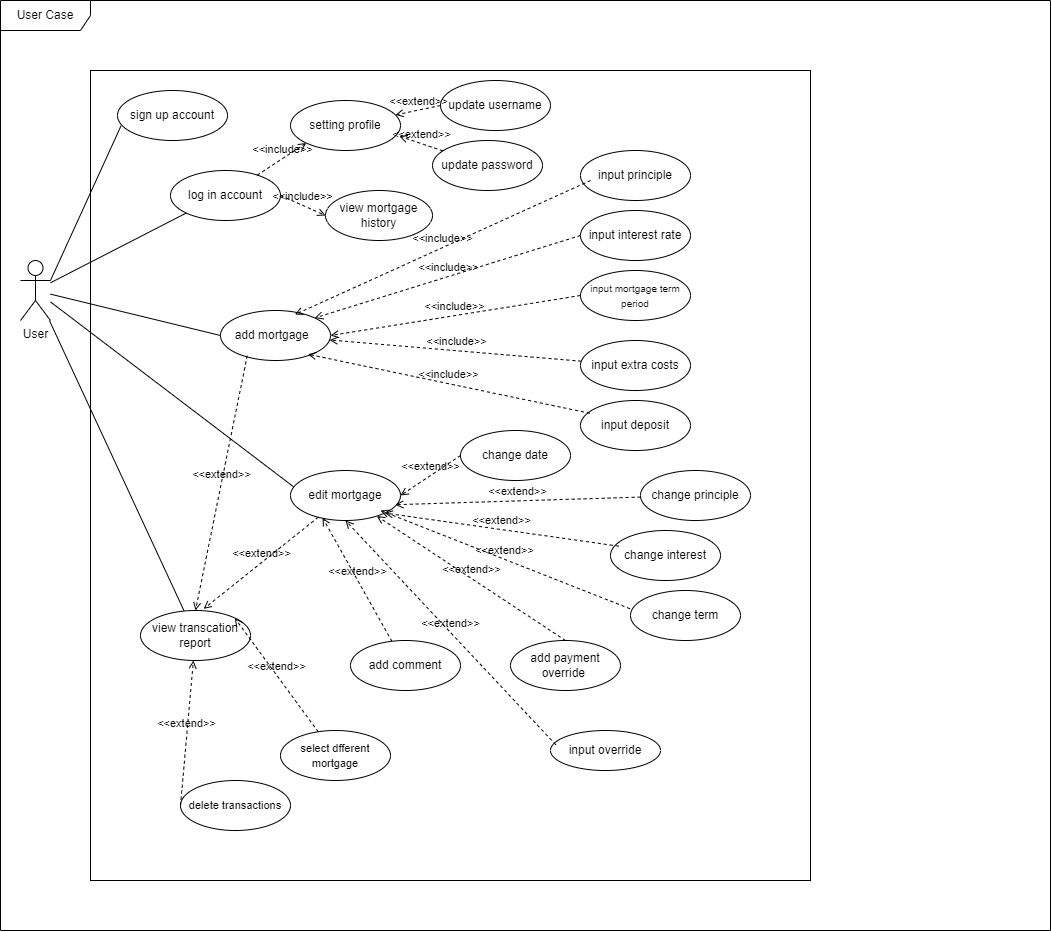

The diagram above was exported from draw.io. Its source (the exported page's mxGraphModel, read from the mxfile embedded in the PNG):
<mxGraphModel dx="1283" dy="764" grid="1" gridSize="10" guides="1" tooltips="1" connect="1" arrows="1" fold="1" page="1" pageScale="1" pageWidth="850" pageHeight="1100" math="0" shadow="0">
  <root>
    <mxCell id="0" />
    <mxCell id="1" parent="0" />
    <mxCell id="JgrPEQfI-AKCmVWHXm03-4" value="" style="rounded=0;whiteSpace=wrap;html=1;" parent="1" vertex="1">
      <mxGeometry x="190" y="100" width="720" height="810" as="geometry" />
    </mxCell>
    <mxCell id="JgrPEQfI-AKCmVWHXm03-14" value="" style="rounded=0;orthogonalLoop=1;jettySize=auto;html=1;endArrow=none;endFill=0;entryX=0;entryY=1;entryDx=0;entryDy=0;" parent="1" source="JgrPEQfI-AKCmVWHXm03-1" target="JgrPEQfI-AKCmVWHXm03-6" edge="1">
      <mxGeometry relative="1" as="geometry">
        <mxPoint x="140" y="310" as="sourcePoint" />
        <mxPoint x="330" y="230" as="targetPoint" />
      </mxGeometry>
    </mxCell>
    <mxCell id="SLcld0GajGdvNzlpo4Wa-19" style="rounded=0;orthogonalLoop=1;jettySize=auto;html=1;endArrow=none;endFill=0;entryX=0.032;entryY=0.707;entryDx=0;entryDy=0;entryPerimeter=0;exitX=1;exitY=0.3333333333333333;exitDx=0;exitDy=0;exitPerimeter=0;" parent="1" source="JgrPEQfI-AKCmVWHXm03-1" target="SLcld0GajGdvNzlpo4Wa-18" edge="1">
      <mxGeometry relative="1" as="geometry" />
    </mxCell>
    <mxCell id="o8ARupN0RN98iQzCJXYt-4" style="rounded=0;orthogonalLoop=1;jettySize=auto;html=1;entryX=0;entryY=0.5;entryDx=0;entryDy=0;endArrow=none;endFill=0;" parent="1" source="JgrPEQfI-AKCmVWHXm03-1" target="JgrPEQfI-AKCmVWHXm03-7" edge="1">
      <mxGeometry relative="1" as="geometry" />
    </mxCell>
    <mxCell id="o8ARupN0RN98iQzCJXYt-6" style="rounded=0;orthogonalLoop=1;jettySize=auto;html=1;entryX=0.031;entryY=0.331;entryDx=0;entryDy=0;endArrow=none;endFill=0;entryPerimeter=0;" parent="1" source="JgrPEQfI-AKCmVWHXm03-1" target="ntt4GZFTbS2KvTJQkRHf-7" edge="1">
      <mxGeometry relative="1" as="geometry">
        <mxPoint x="290" y="375" as="targetPoint" />
      </mxGeometry>
    </mxCell>
    <mxCell id="o8ARupN0RN98iQzCJXYt-12" style="rounded=0;orthogonalLoop=1;jettySize=auto;html=1;endArrow=none;endFill=0;" parent="1" source="JgrPEQfI-AKCmVWHXm03-1" target="o8ARupN0RN98iQzCJXYt-11" edge="1">
      <mxGeometry relative="1" as="geometry" />
    </mxCell>
    <mxCell id="JgrPEQfI-AKCmVWHXm03-1" value="User" style="shape=umlActor;verticalLabelPosition=bottom;verticalAlign=top;html=1;outlineConnect=0;" parent="1" vertex="1">
      <mxGeometry x="120" y="290" width="30" height="60" as="geometry" />
    </mxCell>
    <mxCell id="JgrPEQfI-AKCmVWHXm03-6" value="log in account" style="ellipse;whiteSpace=wrap;html=1;" parent="1" vertex="1">
      <mxGeometry x="270" y="200" width="110" height="50" as="geometry" />
    </mxCell>
    <mxCell id="JgrPEQfI-AKCmVWHXm03-7" value="add mortgage&amp;nbsp;&amp;nbsp;" style="ellipse;whiteSpace=wrap;html=1;" parent="1" vertex="1">
      <mxGeometry x="320" y="340" width="110" height="50" as="geometry" />
    </mxCell>
    <mxCell id="JgrPEQfI-AKCmVWHXm03-8" value="view mortgage history" style="ellipse;whiteSpace=wrap;html=1;" parent="1" vertex="1">
      <mxGeometry x="425" y="220" width="107" height="50" as="geometry" />
    </mxCell>
    <mxCell id="4XGHAvSt9GG9GVwLYsZT-1" value="User Case" style="shape=umlFrame;whiteSpace=wrap;html=1;pointerEvents=0;width=90;height=30;" parent="1" vertex="1">
      <mxGeometry x="100" y="30" width="1050" height="930" as="geometry" />
    </mxCell>
    <mxCell id="SLcld0GajGdvNzlpo4Wa-8" value="input principle" style="ellipse;whiteSpace=wrap;html=1;" parent="1" vertex="1">
      <mxGeometry x="680" y="180" width="110" height="50" as="geometry" />
    </mxCell>
    <mxCell id="SLcld0GajGdvNzlpo4Wa-9" value="input interest rate" style="ellipse;whiteSpace=wrap;html=1;" parent="1" vertex="1">
      <mxGeometry x="680" y="240" width="110" height="50" as="geometry" />
    </mxCell>
    <mxCell id="SLcld0GajGdvNzlpo4Wa-12" value="&lt;font style=&quot;font-size: 10px;&quot;&gt;input mortgage term period&lt;/font&gt;" style="ellipse;whiteSpace=wrap;html=1;" parent="1" vertex="1">
      <mxGeometry x="680" y="300" width="110" height="50" as="geometry" />
    </mxCell>
    <mxCell id="SLcld0GajGdvNzlpo4Wa-13" value="input extra costs" style="ellipse;whiteSpace=wrap;html=1;" parent="1" vertex="1">
      <mxGeometry x="680" y="370" width="110" height="50" as="geometry" />
    </mxCell>
    <mxCell id="SLcld0GajGdvNzlpo4Wa-18" value="sign up account" style="ellipse;whiteSpace=wrap;html=1;" parent="1" vertex="1">
      <mxGeometry x="217" y="120" width="110" height="50" as="geometry" />
    </mxCell>
    <mxCell id="SLcld0GajGdvNzlpo4Wa-29" style="edgeStyle=orthogonalEdgeStyle;rounded=0;orthogonalLoop=1;jettySize=auto;html=1;exitX=0.5;exitY=1;exitDx=0;exitDy=0;" parent="1" source="SLcld0GajGdvNzlpo4Wa-12" target="SLcld0GajGdvNzlpo4Wa-12" edge="1">
      <mxGeometry relative="1" as="geometry" />
    </mxCell>
    <mxCell id="SLcld0GajGdvNzlpo4Wa-37" value="&amp;lt;&amp;lt;include&amp;gt;&amp;gt;" style="html=1;verticalAlign=bottom;labelBackgroundColor=none;endArrow=open;endFill=0;dashed=1;rounded=0;entryX=0.676;entryY=0.081;entryDx=0;entryDy=0;entryPerimeter=0;" parent="1" target="JgrPEQfI-AKCmVWHXm03-7" edge="1">
      <mxGeometry width="160" relative="1" as="geometry">
        <mxPoint x="690" y="210" as="sourcePoint" />
        <mxPoint x="660" y="460" as="targetPoint" />
      </mxGeometry>
    </mxCell>
    <mxCell id="SLcld0GajGdvNzlpo4Wa-38" value="&amp;lt;&amp;lt;include&amp;gt;&amp;gt;" style="html=1;verticalAlign=bottom;labelBackgroundColor=none;endArrow=open;endFill=0;dashed=1;rounded=0;exitX=0;exitY=0.5;exitDx=0;exitDy=0;entryX=1;entryY=0;entryDx=0;entryDy=0;" parent="1" source="SLcld0GajGdvNzlpo4Wa-9" target="JgrPEQfI-AKCmVWHXm03-7" edge="1">
      <mxGeometry width="160" relative="1" as="geometry">
        <mxPoint x="460" y="155" as="sourcePoint" />
        <mxPoint x="365" y="238" as="targetPoint" />
      </mxGeometry>
    </mxCell>
    <mxCell id="SLcld0GajGdvNzlpo4Wa-39" value="&amp;lt;&amp;lt;include&amp;gt;&amp;gt;" style="html=1;verticalAlign=bottom;labelBackgroundColor=none;endArrow=open;endFill=0;dashed=1;rounded=0;exitX=0;exitY=0.5;exitDx=0;exitDy=0;entryX=1;entryY=0.5;entryDx=0;entryDy=0;" parent="1" source="SLcld0GajGdvNzlpo4Wa-12" target="JgrPEQfI-AKCmVWHXm03-7" edge="1">
      <mxGeometry width="160" relative="1" as="geometry">
        <mxPoint x="460" y="225" as="sourcePoint" />
        <mxPoint x="375" y="244" as="targetPoint" />
      </mxGeometry>
    </mxCell>
    <mxCell id="SLcld0GajGdvNzlpo4Wa-41" value="&amp;lt;&amp;lt;include&amp;gt;&amp;gt;" style="html=1;verticalAlign=bottom;labelBackgroundColor=none;endArrow=open;endFill=0;dashed=1;rounded=0;" parent="1" source="SLcld0GajGdvNzlpo4Wa-13" target="JgrPEQfI-AKCmVWHXm03-7" edge="1">
      <mxGeometry width="160" relative="1" as="geometry">
        <mxPoint x="485" y="428" as="sourcePoint" />
        <mxPoint x="355" y="352" as="targetPoint" />
      </mxGeometry>
    </mxCell>
    <mxCell id="SLcld0GajGdvNzlpo4Wa-44" value="&amp;lt;&amp;lt;include&amp;gt;&amp;gt;" style="html=1;verticalAlign=bottom;labelBackgroundColor=none;endArrow=open;endFill=0;dashed=1;rounded=0;exitX=1;exitY=0.5;exitDx=0;exitDy=0;entryX=0;entryY=0.5;entryDx=0;entryDy=0;" parent="1" source="JgrPEQfI-AKCmVWHXm03-6" target="JgrPEQfI-AKCmVWHXm03-8" edge="1">
      <mxGeometry width="160" relative="1" as="geometry">
        <mxPoint x="430" y="295" as="sourcePoint" />
        <mxPoint x="324" y="424" as="targetPoint" />
      </mxGeometry>
    </mxCell>
    <mxCell id="o8ARupN0RN98iQzCJXYt-1" value="setting profile" style="ellipse;whiteSpace=wrap;html=1;" parent="1" vertex="1">
      <mxGeometry x="390" y="130" width="110" height="50" as="geometry" />
    </mxCell>
    <mxCell id="o8ARupN0RN98iQzCJXYt-3" value="&amp;lt;&amp;lt;include&amp;gt;&amp;gt;" style="html=1;verticalAlign=bottom;labelBackgroundColor=none;endArrow=open;endFill=0;dashed=1;rounded=0;entryX=0;entryY=1;entryDx=0;entryDy=0;" parent="1" source="JgrPEQfI-AKCmVWHXm03-6" target="o8ARupN0RN98iQzCJXYt-1" edge="1">
      <mxGeometry width="160" relative="1" as="geometry">
        <mxPoint x="390" y="235" as="sourcePoint" />
        <mxPoint x="435" y="285" as="targetPoint" />
      </mxGeometry>
    </mxCell>
    <mxCell id="o8ARupN0RN98iQzCJXYt-11" value="view transcation report" style="ellipse;whiteSpace=wrap;html=1;" parent="1" vertex="1">
      <mxGeometry x="240" y="640" width="110" height="50" as="geometry" />
    </mxCell>
    <mxCell id="o8ARupN0RN98iQzCJXYt-13" value="&lt;span style=&quot;font-size: 11px;&quot;&gt;select dfferent mortgage&lt;/span&gt;" style="ellipse;whiteSpace=wrap;html=1;" parent="1" vertex="1">
      <mxGeometry x="380" y="760" width="110" height="50" as="geometry" />
    </mxCell>
    <mxCell id="o8ARupN0RN98iQzCJXYt-19" value="&lt;span style=&quot;font-size: 11px;&quot;&gt;delete transactions&lt;/span&gt;" style="ellipse;whiteSpace=wrap;html=1;" parent="1" vertex="1">
      <mxGeometry x="280" y="810" width="110" height="50" as="geometry" />
    </mxCell>
    <mxCell id="ntt4GZFTbS2KvTJQkRHf-1" value="update username" style="ellipse;whiteSpace=wrap;html=1;" parent="1" vertex="1">
      <mxGeometry x="540" y="110" width="110" height="50" as="geometry" />
    </mxCell>
    <mxCell id="ntt4GZFTbS2KvTJQkRHf-2" value="update password" style="ellipse;whiteSpace=wrap;html=1;" parent="1" vertex="1">
      <mxGeometry x="532" y="170" width="110" height="50" as="geometry" />
    </mxCell>
    <mxCell id="ntt4GZFTbS2KvTJQkRHf-3" value="&amp;lt;&amp;lt;extend&amp;gt;&amp;gt;" style="html=1;verticalAlign=bottom;labelBackgroundColor=none;endArrow=open;endFill=0;dashed=1;rounded=0;exitX=0;exitY=0.5;exitDx=0;exitDy=0;" parent="1" source="ntt4GZFTbS2KvTJQkRHf-1" target="o8ARupN0RN98iQzCJXYt-1" edge="1">
      <mxGeometry width="160" relative="1" as="geometry">
        <mxPoint x="547" y="125" as="sourcePoint" />
        <mxPoint x="443" y="145" as="targetPoint" />
      </mxGeometry>
    </mxCell>
    <mxCell id="ntt4GZFTbS2KvTJQkRHf-4" value="&amp;lt;&amp;lt;extend&amp;gt;&amp;gt;" style="html=1;verticalAlign=bottom;labelBackgroundColor=none;endArrow=open;endFill=0;dashed=1;rounded=0;entryX=0.988;entryY=0.713;entryDx=0;entryDy=0;entryPerimeter=0;" parent="1" source="ntt4GZFTbS2KvTJQkRHf-2" target="o8ARupN0RN98iQzCJXYt-1" edge="1">
      <mxGeometry width="160" relative="1" as="geometry">
        <mxPoint x="550" y="145" as="sourcePoint" />
        <mxPoint x="505" y="154" as="targetPoint" />
      </mxGeometry>
    </mxCell>
    <mxCell id="ntt4GZFTbS2KvTJQkRHf-5" value="input deposit" style="ellipse;whiteSpace=wrap;html=1;" parent="1" vertex="1">
      <mxGeometry x="680" y="430" width="110" height="50" as="geometry" />
    </mxCell>
    <mxCell id="ntt4GZFTbS2KvTJQkRHf-6" value="&amp;lt;&amp;lt;include&amp;gt;&amp;gt;" style="html=1;verticalAlign=bottom;labelBackgroundColor=none;endArrow=open;endFill=0;dashed=1;rounded=0;exitX=0.084;exitY=0.255;exitDx=0;exitDy=0;entryX=0.795;entryY=0.875;entryDx=0;entryDy=0;entryPerimeter=0;exitPerimeter=0;" parent="1" source="ntt4GZFTbS2KvTJQkRHf-5" target="JgrPEQfI-AKCmVWHXm03-7" edge="1">
      <mxGeometry width="160" relative="1" as="geometry">
        <mxPoint x="701" y="390" as="sourcePoint" />
        <mxPoint x="569" y="345" as="targetPoint" />
      </mxGeometry>
    </mxCell>
    <mxCell id="ntt4GZFTbS2KvTJQkRHf-7" value="edit mortgage" style="ellipse;whiteSpace=wrap;html=1;" parent="1" vertex="1">
      <mxGeometry x="390" y="500" width="110" height="50" as="geometry" />
    </mxCell>
    <mxCell id="ntt4GZFTbS2KvTJQkRHf-8" value="change date" style="ellipse;whiteSpace=wrap;html=1;" parent="1" vertex="1">
      <mxGeometry x="560" y="460" width="110" height="50" as="geometry" />
    </mxCell>
    <mxCell id="ntt4GZFTbS2KvTJQkRHf-9" value="change principle" style="ellipse;whiteSpace=wrap;html=1;" parent="1" vertex="1">
      <mxGeometry x="740" y="500" width="110" height="50" as="geometry" />
    </mxCell>
    <mxCell id="ntt4GZFTbS2KvTJQkRHf-10" value="change interest" style="ellipse;whiteSpace=wrap;html=1;" parent="1" vertex="1">
      <mxGeometry x="710" y="560" width="110" height="50" as="geometry" />
    </mxCell>
    <mxCell id="ntt4GZFTbS2KvTJQkRHf-11" value="change term" style="ellipse;whiteSpace=wrap;html=1;" parent="1" vertex="1">
      <mxGeometry x="730" y="620" width="110" height="50" as="geometry" />
    </mxCell>
    <mxCell id="ntt4GZFTbS2KvTJQkRHf-12" value="input override" style="ellipse;whiteSpace=wrap;html=1;" parent="1" vertex="1">
      <mxGeometry x="650" y="760" width="110" height="40" as="geometry" />
    </mxCell>
    <mxCell id="ntt4GZFTbS2KvTJQkRHf-13" value="&amp;lt;&amp;lt;extend&amp;gt;&amp;gt;" style="html=1;verticalAlign=bottom;labelBackgroundColor=none;endArrow=open;endFill=0;dashed=1;rounded=0;exitX=0;exitY=0.5;exitDx=0;exitDy=0;entryX=1;entryY=0.5;entryDx=0;entryDy=0;" parent="1" source="ntt4GZFTbS2KvTJQkRHf-8" target="ntt4GZFTbS2KvTJQkRHf-7" edge="1">
      <mxGeometry width="160" relative="1" as="geometry">
        <mxPoint x="550" y="145" as="sourcePoint" />
        <mxPoint x="505" y="154" as="targetPoint" />
      </mxGeometry>
    </mxCell>
    <mxCell id="ntt4GZFTbS2KvTJQkRHf-14" value="&amp;lt;&amp;lt;extend&amp;gt;&amp;gt;" style="html=1;verticalAlign=bottom;labelBackgroundColor=none;endArrow=open;endFill=0;dashed=1;rounded=0;entryX=0.952;entryY=0.684;entryDx=0;entryDy=0;entryPerimeter=0;" parent="1" source="ntt4GZFTbS2KvTJQkRHf-9" target="ntt4GZFTbS2KvTJQkRHf-7" edge="1">
      <mxGeometry width="160" relative="1" as="geometry">
        <mxPoint x="470" y="425" as="sourcePoint" />
        <mxPoint x="410" y="445" as="targetPoint" />
      </mxGeometry>
    </mxCell>
    <mxCell id="ntt4GZFTbS2KvTJQkRHf-15" value="&amp;lt;&amp;lt;extend&amp;gt;&amp;gt;" style="html=1;verticalAlign=bottom;labelBackgroundColor=none;endArrow=open;endFill=0;dashed=1;rounded=0;entryX=1;entryY=1;entryDx=0;entryDy=0;exitX=0.074;exitY=0.313;exitDx=0;exitDy=0;exitPerimeter=0;" parent="1" source="ntt4GZFTbS2KvTJQkRHf-10" target="ntt4GZFTbS2KvTJQkRHf-7" edge="1">
      <mxGeometry width="160" relative="1" as="geometry">
        <mxPoint x="478" y="472" as="sourcePoint" />
        <mxPoint x="413" y="454" as="targetPoint" />
      </mxGeometry>
    </mxCell>
    <mxCell id="ntt4GZFTbS2KvTJQkRHf-16" value="&amp;lt;&amp;lt;extend&amp;gt;&amp;gt;" style="html=1;verticalAlign=bottom;labelBackgroundColor=none;endArrow=open;endFill=0;dashed=1;rounded=0;exitX=-0.005;exitY=0.364;exitDx=0;exitDy=0;exitPerimeter=0;" parent="1" source="ntt4GZFTbS2KvTJQkRHf-11" edge="1">
      <mxGeometry width="160" relative="1" as="geometry">
        <mxPoint x="478" y="536" as="sourcePoint" />
        <mxPoint x="480" y="540" as="targetPoint" />
      </mxGeometry>
    </mxCell>
    <mxCell id="ntt4GZFTbS2KvTJQkRHf-17" value="&amp;lt;&amp;lt;extend&amp;gt;&amp;gt;" style="html=1;verticalAlign=bottom;labelBackgroundColor=none;endArrow=open;endFill=0;dashed=1;rounded=0;entryX=0.5;entryY=1;entryDx=0;entryDy=0;exitX=0.048;exitY=0.356;exitDx=0;exitDy=0;exitPerimeter=0;" parent="1" source="ntt4GZFTbS2KvTJQkRHf-12" target="ntt4GZFTbS2KvTJQkRHf-7" edge="1">
      <mxGeometry width="160" relative="1" as="geometry">
        <mxPoint x="469" y="598" as="sourcePoint" />
        <mxPoint x="378" y="468" as="targetPoint" />
      </mxGeometry>
    </mxCell>
    <mxCell id="ntt4GZFTbS2KvTJQkRHf-18" value="add comment" style="ellipse;whiteSpace=wrap;html=1;" parent="1" vertex="1">
      <mxGeometry x="450" y="670" width="110" height="50" as="geometry" />
    </mxCell>
    <mxCell id="ntt4GZFTbS2KvTJQkRHf-19" value="&amp;lt;&amp;lt;extend&amp;gt;&amp;gt;" style="html=1;verticalAlign=bottom;labelBackgroundColor=none;endArrow=open;endFill=0;dashed=1;rounded=0;entryX=0.291;entryY=0.945;entryDx=0;entryDy=0;entryPerimeter=0;" parent="1" source="ntt4GZFTbS2KvTJQkRHf-18" target="ntt4GZFTbS2KvTJQkRHf-7" edge="1">
      <mxGeometry x="-0.0031" width="160" relative="1" as="geometry">
        <mxPoint x="475" y="658" as="sourcePoint" />
        <mxPoint x="355" y="470" as="targetPoint" />
        <mxPoint as="offset" />
      </mxGeometry>
    </mxCell>
    <mxCell id="ntt4GZFTbS2KvTJQkRHf-20" value="&amp;lt;&amp;lt;extend&amp;gt;&amp;gt;" style="html=1;verticalAlign=bottom;labelBackgroundColor=none;endArrow=open;endFill=0;dashed=1;rounded=0;entryX=1;entryY=0;entryDx=0;entryDy=0;" parent="1" source="o8ARupN0RN98iQzCJXYt-13" target="o8ARupN0RN98iQzCJXYt-11" edge="1">
      <mxGeometry width="160" relative="1" as="geometry">
        <mxPoint x="359" y="570" as="sourcePoint" />
        <mxPoint x="332" y="467" as="targetPoint" />
      </mxGeometry>
    </mxCell>
    <mxCell id="ntt4GZFTbS2KvTJQkRHf-21" value="&amp;lt;&amp;lt;extend&amp;gt;&amp;gt;" style="html=1;verticalAlign=bottom;labelBackgroundColor=none;endArrow=open;endFill=0;dashed=1;rounded=0;exitX=0;exitY=0.5;exitDx=0;exitDy=0;" parent="1" source="o8ARupN0RN98iQzCJXYt-19" target="o8ARupN0RN98iQzCJXYt-11" edge="1">
      <mxGeometry x="-0.0031" width="160" relative="1" as="geometry">
        <mxPoint x="359" y="570" as="sourcePoint" />
        <mxPoint x="332" y="467" as="targetPoint" />
        <mxPoint as="offset" />
      </mxGeometry>
    </mxCell>
    <mxCell id="kiQeHw0QohccKtQwoQRI-1" value="&amp;lt;&amp;lt;extend&amp;gt;&amp;gt;" style="html=1;verticalAlign=bottom;labelBackgroundColor=none;endArrow=open;endFill=0;dashed=1;rounded=0;entryX=0.574;entryY=-0.033;entryDx=0;entryDy=0;entryPerimeter=0;" edge="1" parent="1" source="ntt4GZFTbS2KvTJQkRHf-7" target="o8ARupN0RN98iQzCJXYt-11">
      <mxGeometry x="-0.0031" width="160" relative="1" as="geometry">
        <mxPoint x="450" y="885" as="sourcePoint" />
        <mxPoint x="321" y="699" as="targetPoint" />
        <mxPoint as="offset" />
      </mxGeometry>
    </mxCell>
    <mxCell id="kiQeHw0QohccKtQwoQRI-2" value="&amp;lt;&amp;lt;extend&amp;gt;&amp;gt;" style="html=1;verticalAlign=bottom;labelBackgroundColor=none;endArrow=open;endFill=0;dashed=1;rounded=0;entryX=0.5;entryY=0;entryDx=0;entryDy=0;exitX=0.243;exitY=0.905;exitDx=0;exitDy=0;exitPerimeter=0;" edge="1" parent="1" source="JgrPEQfI-AKCmVWHXm03-7" target="o8ARupN0RN98iQzCJXYt-11">
      <mxGeometry x="-0.0031" width="160" relative="1" as="geometry">
        <mxPoint x="428" y="557" as="sourcePoint" />
        <mxPoint x="313" y="648" as="targetPoint" />
        <mxPoint as="offset" />
      </mxGeometry>
    </mxCell>
    <mxCell id="kiQeHw0QohccKtQwoQRI-3" value="add payment override&amp;nbsp;" style="ellipse;whiteSpace=wrap;html=1;" vertex="1" parent="1">
      <mxGeometry x="610" y="670" width="110" height="50" as="geometry" />
    </mxCell>
    <mxCell id="kiQeHw0QohccKtQwoQRI-4" value="&amp;lt;&amp;lt;extend&amp;gt;&amp;gt;" style="html=1;verticalAlign=bottom;labelBackgroundColor=none;endArrow=open;endFill=0;dashed=1;rounded=0;exitX=0.5;exitY=0;exitDx=0;exitDy=0;" edge="1" parent="1" source="kiQeHw0QohccKtQwoQRI-3" target="ntt4GZFTbS2KvTJQkRHf-7">
      <mxGeometry width="160" relative="1" as="geometry">
        <mxPoint x="725" y="758" as="sourcePoint" />
        <mxPoint x="455" y="560" as="targetPoint" />
      </mxGeometry>
    </mxCell>
  </root>
</mxGraphModel>